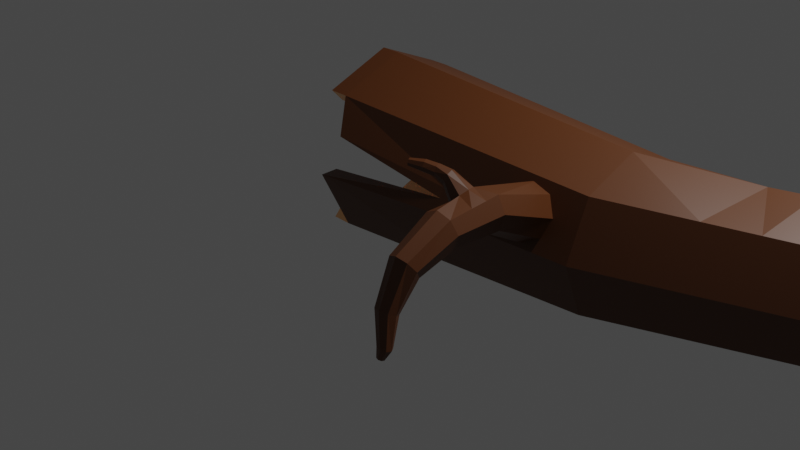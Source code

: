 # Source: wood_log1.blend  (saved by Blender 3.6.13; exported with 4.5.12 LTS)
import bpy
from mathutils import Matrix  # noqa: F401  (used for matrix-valued properties, if any)

bpy.ops.wm.read_factory_settings(use_empty=True)
scene = bpy.context.scene
scene.name = 'Scene'

# ---- collections
col_collection = bpy.data.collections.new('Collection'); scene.collection.children.link(col_collection)

# ---- materials (node trees are filled in below, after node groups)
mat_light_wood_001 = bpy.data.materials.new('light wood.001')
mat_light_wood_001.use_transparent_shadow = False
mat_material_002 = bpy.data.materials.new('Material.002')
mat_material_002.use_transparent_shadow = False

# ---- material node trees
mat_light_wood_001.use_nodes = True; mat_light_wood_001.node_tree.nodes.clear()
_N = mat_light_wood_001.node_tree.nodes; _L = mat_light_wood_001.node_tree.links
n0 = _N.new('ShaderNodeBsdfPrincipled'); n0.name = 'Principled BSDF'; n0.location = (10, 300)
n0.distribution = 'GGX'
n0.subsurface_method = 'RANDOM_WALK_SKIN'
n0.inputs[0].default_value = (1.0, 0.5819, 0.2697, 1.0)
n0.inputs[3].default_value = 1.45
n0.inputs[27].default_value = (0.0, 0.0, 0.0, 1.0)
n0.inputs[28].default_value = 1.0
n1 = _N.new('ShaderNodeOutputMaterial'); n1.name = 'Material Output'; n1.location = (300, 300)
_L.new(n0.outputs[0], n1.inputs[0])
n1.is_active_output = True
mat_material_002.use_nodes = True; mat_material_002.node_tree.nodes.clear()
_N = mat_material_002.node_tree.nodes; _L = mat_material_002.node_tree.links
n0 = _N.new('ShaderNodeBsdfPrincipled'); n0.name = 'Principled BSDF'; n0.location = (10, 300)
n0.distribution = 'GGX'
n0.subsurface_method = 'RANDOM_WALK_SKIN'
n0.inputs[0].default_value = (0.08399, 0.02301, 0.00256, 1.0)
n0.inputs[3].default_value = 1.45
n0.inputs[27].default_value = (0.0, 0.0, 0.0, 1.0)
n0.inputs[28].default_value = 1.0
n1 = _N.new('ShaderNodeOutputMaterial'); n1.name = 'Material Output'; n1.location = (300, 300)
_L.new(n0.outputs[0], n1.inputs[0])
n1.is_active_output = True

# ---- world
world_world = bpy.data.worlds.new('World'); scene.world = world_world
world_world.use_nodes = True; world_world.node_tree.nodes.clear()
_N = world_world.node_tree.nodes; _L = world_world.node_tree.links
n0 = _N.new('ShaderNodeOutputWorld'); n0.name = 'World Output'; n0.location = (300, 300)
n1 = _N.new('ShaderNodeBackground'); n1.name = 'Background'; n1.location = (10, 300)
n1.inputs[0].default_value = (0.05088, 0.05088, 0.05088, 1.0)
_L.new(n1.outputs[0], n0.inputs[0])
n0.is_active_output = True
world_world.color = (0.05088, 0.05088, 0.05088)
world_world.use_sun_shadow = False
world_world.sun_shadow_jitter_overblur = 0.0

# ---- cameras
cam_camera = bpy.data.cameras.new('Camera')
cam_camera.clip_end = 100.0
cam_camera.ortho_scale = 7.314

# ---- lights
light_light = bpy.data.lights.new('Light', 'POINT')
light_light.transmission_factor = 0.0
light_light.energy = 1000.0
light_light.shadow_soft_size = 0.1
light_light.shadow_maximum_resolution = 0.006
light_light.use_absolute_resolution = True

# ---- meshes
me_circle = bpy.data.meshes.new('Circle')
me_circle.from_pydata([(-4.055e-09, 1.067, 4.715e-10), (-0.7545, 0.7545, 4.066e-10), (-1.067, 8.498e-12, 2.498e-10), (-0.7545, -0.7545, 9.307e-11), (-0.07392, -1.077, 0.04023), (0.7545, -0.7545, 9.307e-11), (1.067, 2.413e-10, 2.498e-10), (0.7545, 0.7545, 4.066e-10), (0.01023, 0.843, -3.159), (-0.6023, 0.5893, -3.159), (-0.856, -0.02322, -3.159), (-0.6023, -0.6357, -3.159), (0.01023, -0.8894, -3.159), (0.6227, -0.6357, -3.159), (0.8764, -0.02322, -3.159), (0.6227, 0.5893, -3.159), (0.128, 1.483, -6.168), (-0.4001, 1.264, -6.168), (-0.6188, 0.736, -6.168), (-0.4001, 0.2079, -6.168), (0.128, -0.01081, -6.168), (0.656, 0.2079, -6.168), (0.8747, 0.736, -6.168), (0.656, 1.264, -6.168), (0.008592, 0.8889, -8.66), (-0.4425, 0.7021, -8.66), (-0.6294, 0.2509, -8.66), (-0.4425, -0.2002, -8.66), (0.008592, -0.387, -8.66), (0.4597, -0.2002, -8.66), (0.6466, 0.2509, -8.66), (0.4597, 0.7021, -8.66), (0.0001171, 0.8537, 0.01118), (-0.6038, 0.6036, 0.0112), (-0.8537, -0.0002664, 0.01057), (-0.6034, -0.6038, 0.00966), (-0.0738, -0.8633, 0.04923), (0.6035, -0.6037, 0.008978), (0.8536, -0.0002671, 0.009611), (0.6038, 0.6035, 0.01052), (0.01027, 0.6849, -3.176), (-0.4867, 0.4804, -3.167), (-0.6975, -0.01727, -3.148), (-0.494, -0.5222, -3.133), (0.01024, -0.7334, -3.128), (0.5143, -0.5221, -3.134), (0.7178, -0.01723, -3.149), (0.5072, 0.4804, -3.168), (0.1277, 1.324, -6.165), (-0.2932, 1.146, -6.165), (-0.4604, 0.7246, -6.162), (-0.282, 0.3141, -6.16), (0.1277, 0.1479, -6.159), (0.5377, 0.3138, -6.16), (0.7163, 0.7246, -6.162), (0.5489, 1.147, -6.164), (0.00888, 0.7379, -8.611), (-0.3273, 0.5984, -8.625), (-0.4708, 0.2618, -8.658), (-0.3367, -0.08456, -8.687), (0.008839, -0.2325, -8.698), (0.354, -0.08412, -8.686), (0.488, 0.2619, -8.655), (0.345, 0.5984, -8.623), (0.6444, -0.08674, -5.117), (-0.4707, -0.08674, -5.117), (0.08683, -0.3177, -5.117), (-0.4707, 1.028, -5.117), (-0.7017, 0.4708, -5.117), (0.04811, -0.6067, -4.127), (-0.7797, 0.2211, -4.127), (0.6334, -0.3642, -4.127), (-0.5372, -0.3642, -4.127), (-0.5372, 0.8064, -4.127), (0.639, -0.2238, -4.628), (-0.5036, -0.2238, -4.628), (-0.5036, 0.9188, -4.628), (0.06771, -0.4604, -4.628), (-0.7402, 0.3475, -4.628), (0.1296, 1.003, -4.651), (0.5259, -0.1123, -4.618), (0.7131, 0.4247, -4.663), (-0.3881, -0.1123, -4.618), (0.06883, -0.301, -4.615), (-0.3901, 0.8052, -4.637), (-0.5791, 0.3455, -4.627), (0.1553, 0.9104, -4.303), (0.6289, 0.4399, -4.309), (0.02898, -0.447, -4.118), (-0.6482, 0.2335, -4.134), (0.3753, 0.6566, -4.17), (0.5091, -0.2473, -4.123), (-0.4511, -0.2473, -4.122), (-0.4486, 0.7118, -4.149), (0.49, 0.7834, -5.099), (0.5304, 0.03209, -5.113), (-0.3438, 0.03224, -5.113), (-0.3497, 0.9137, -5.126), (0.2365, 1.0, -4.96), (0.71, 0.5296, -4.965), (0.09316, -0.1469, -5.11), (-0.5294, 0.47, -5.119), (0.5204, 0.9304, -5.187), (0.5043, 0.8617, -5.123), (0.2189, 1.136, -4.974), (0.2393, 1.066, -4.945), (0.758, 0.592, -5.021), (0.7792, 0.6145, -5.1), (0.2073, 0.9385, -4.159), (0.2126, 0.9307, -4.221), (0.7374, 0.4423, -4.317), (0.7675, 0.4076, -4.285), (0.5073, 0.656, -4.06), (0.4741, 0.659, -4.123), (0.144, 1.051, -4.605), (0.1126, 1.085, -4.566), (0.8213, 0.4176, -4.726), (0.8013, 0.4541, -4.714), (-0.6294, 0.2509, -8.66), (-0.4425, 0.7021, -8.66), (-0.4425, -0.2002, -8.66), (0.4597, -0.2002, -8.66), (0.008592, -0.387, -8.66), (0.4597, 0.7021, -8.66), (0.6466, 0.2509, -8.66), (0.008592, 0.8889, -8.66), (-0.4708, 0.2618, -8.658), (-0.3273, 0.5984, -8.625), (-0.3367, -0.08456, -8.687), (0.354, -0.08412, -8.686), (0.008839, -0.2325, -8.698), (0.345, 0.5984, -8.623), (0.488, 0.2619, -8.655), (0.00888, 0.7379, -8.611), (0.638, 0.234, -8.94), (0.4511, -0.2171, -8.94), (0.4795, 0.2449, -8.935), (0.3455, -0.1011, -8.966), (-0.6379, 0.234, -8.94), (-0.4511, 0.6851, -8.94), (-0.4511, -0.2171, -8.94), (0.4511, 0.6851, -8.94), (0.638, 0.234, -8.94), (4.292e-05, 0.8719, -8.94), (-0.4793, 0.2449, -8.937), (-0.3359, 0.5815, -8.905), (-0.3453, -0.1015, -8.967), (0.3365, 0.5814, -8.903), (0.4795, 0.2449, -8.935), (0.0003307, 0.721, -8.89), (-1.066, 0.002348, 0.2271), (-0.7539, 0.7569, 0.2271), (-0.7539, -0.7522, 0.2271), (1.068, 0.002348, 0.2271), (0.7552, -0.7522, 0.2271), (0.7552, 0.7569, 0.2271), (0.0006337, 1.069, 0.2271), (-0.8531, 0.002082, 0.2377), (-0.6031, 0.606, 0.2383), (-0.6028, -0.6015, 0.2367), (0.8543, 0.002081, 0.2367), (0.6041, -0.6013, 0.2361), (0.6045, 0.6058, 0.2376), (0.0007508, 0.8561, 0.2383), (0.5206, -0.6653, -2.77), (0.1444, -0.8339, -3.159), (0.2436, 0.0371, -6.168), (0.1074, -0.3461, -8.66), (0.5745, -0.6291, -2.552), (0.1207, -0.6871, -3.129), (0.2175, 0.1842, -6.159), (0.08444, -0.2, -8.695), (0.209, -0.2671, -5.117), (0.1763, -0.5536, -4.127), (0.1928, -0.4086, -4.628), (0.1689, -0.2596, -4.616), (0.1341, -0.4033, -4.119), (0.1889, -0.1077, -5.111), (0.1074, -0.3461, -8.66), (0.08444, -0.2, -8.695), (0.2946, -0.2316, -5.117), (0.2662, -0.5163, -4.127), (0.2806, -0.3722, -4.628), (0.3806, -0.949, -0.1305), (0.2385, -0.7949, -3.159), (0.3247, 0.0707, -6.168), (0.1767, -0.3174, -8.66), (0.3244, -0.7589, -0.1215), (0.1981, -0.6547, -3.13), (0.2805, 0.2097, -6.159), (0.1375, -0.1772, -8.693), (0.2392, -0.2307, -4.616), (0.2079, -0.3726, -4.12), (0.2561, -0.08021, -5.111), (0.1767, -0.3174, -8.66), (0.1375, -0.1772, -8.693), (0.9709, -0.01171, -1.593), (0.6881, 0.6712, -1.593), (0.005158, -0.9775, -1.593), (0.6881, -0.6946, -1.593), (-0.9606, -0.01171, -1.593), (-0.6777, -0.6946, -1.593), (0.005158, 0.9541, -1.593), (-0.6777, 0.6712, -1.593), (0.1547, -0.9155, -1.593), (0.2597, -0.8721, -1.593), (0.267, -0.7432, -2.289), (0.4695, -0.6614, -2.353), (0.03161, -0.8628, -2.616), (0.08559, -0.8266, -2.398), (0.3392, -0.7488, -2.879), (0.1367, -0.8305, -2.816), (0.3113, -0.7252, -2.303), (0.3424, -0.7127, -2.313), (0.764, -1.419, -2.785), (0.7853, -1.496, -2.562), (0.5622, -1.423, -2.382), (0.7311, -1.452, -2.495), (0.3365, -1.414, -2.642), (0.3953, -1.419, -2.465), (0.5971, -1.414, -2.868), (0.42, -1.412, -2.809), (0.601, -1.424, -2.395), (0.6664, -1.481, -2.428), (0.6982, -1.982, -2.762), (0.7453, -1.996, -2.618), (0.538, -1.952, -2.432), (0.6789, -1.983, -2.481), (0.358, -1.905, -2.644), (0.4051, -1.919, -2.499), (0.5653, -1.95, -2.83), (0.4244, -1.918, -2.781), (0.5688, -1.958, -2.443), (0.5905, -1.963, -2.45), (0.4559, -2.454, -2.74), (0.487, -2.479, -2.627), (0.3509, -2.385, -2.479), (0.4435, -2.45, -2.519), (0.2323, -2.297, -2.644), (0.2634, -2.322, -2.531), (0.3684, -2.39, -2.792), (0.2758, -2.325, -2.752), (0.3711, -2.399, -2.488), (0.3854, -2.409, -2.494), (0.03955, -2.651, -2.718), (0.05618, -2.685, -2.643), (0.01726, -2.592, -2.525), (0.04695, -2.661, -2.563), (-0.03213, -2.485, -2.626), (-0.0155, -2.519, -2.551), (0.006797, -2.578, -2.744), (-0.02289, -2.509, -2.706), (0.02376, -2.607, -2.533), (0.02832, -2.618, -2.539), (-0.2906, -2.701, -2.749), (-0.2767, -2.731, -2.704), (-0.2736, -2.673, -2.618), (-0.2697, -2.719, -2.649), (-0.3001, -2.589, -2.673), (-0.2862, -2.619, -2.628), (-0.3032, -2.647, -2.759), (-0.3071, -2.601, -2.727), (-0.2728, -2.683, -2.625), (-0.2722, -2.69, -2.63), (0.4212, -1.545, -2.802), (0.5888, -1.554, -2.858), (0.6292, -1.567, -2.402), (0.5926, -1.564, -2.407), (0.7972, -1.588, -2.591), (0.3979, -1.55, -2.474), (0.3421, -1.543, -2.643), (0.5559, -1.561, -2.395), (0.7468, -1.566, -2.779), (0.4225, -1.696, -2.793), (0.6411, -1.659, -2.431), (0.7599, -1.674, -2.565), (0.4008, -1.7, -2.484), (0.5486, -1.72, -2.41), (0.5793, -1.715, -2.847), (0.5829, -1.724, -2.422), (0.6953, -1.703, -2.499), (0.3486, -1.69, -2.643), (0.727, -1.735, -2.772), (0.8414, -1.52, -2.343), (0.896, -1.539, -2.368), (0.7871, -1.549, -2.328), (0.8868, -1.603, -2.114), (0.7649, -1.607, -2.334), (0.9188, -1.593, -2.39), (0.8423, -1.68, -2.381), (0.7878, -1.662, -2.356), (0.8966, -1.652, -2.395), (0.8758, -1.564, -2.23), (0.9233, -1.575, -2.24), (0.8324, -1.589, -2.231), (0.8187, -1.635, -2.243), (0.9472, -1.616, -2.256), (0.89, -1.688, -2.27), (0.8425, -1.676, -2.259), (0.9334, -1.663, -2.268), (0.9331, -1.612, -2.119), (0.8467, -1.627, -2.122), (0.8362, -1.671, -2.137), (0.9585, -1.65, -2.132), (0.908, -1.718, -2.155), (0.8616, -1.708, -2.151), (0.9481, -1.694, -2.148), (0.8952, -1.675, -1.969), (0.9246, -1.681, -1.971), (0.8696, -1.691, -1.973), (0.8942, -1.715, -1.971), (0.863, -1.719, -1.983), (0.9408, -1.705, -1.98), (0.9086, -1.749, -1.995), (0.8792, -1.743, -1.992), (0.9342, -1.733, -1.99), (0.5403, 0.9682, -7.425), (0.4176, 0.9345, -7.555), (0.1103, 1.043, -7.47), (0.2395, 0.9656, -7.574), (0.2284, 1.156, -7.175), (0.1057, 1.122, -7.305), (0.5357, 1.047, -7.26), (0.4065, 1.125, -7.156), (0.1386, 1.026, -7.493), (0.1585, 1.014, -7.509), (0.6745, 1.582, -7.612), (0.5372, 1.643, -7.727), (0.3176, 1.593, -7.655), (0.4675, 1.609, -7.719), (0.3924, 1.598, -7.39), (0.3002, 1.598, -7.507), (0.6571, 1.587, -7.464), (0.5402, 1.594, -7.372), (0.3432, 1.592, -7.675), (0.3956, 1.637, -7.706), (0.6441, 2.052, -7.602), (0.5687, 2.061, -7.697), (0.353, 2.034, -7.639), (0.4481, 2.053, -7.713), (0.4145, 2.005, -7.424), (0.3391, 2.014, -7.52), (0.6302, 2.032, -7.483), (0.5351, 2.013, -7.409), (0.3738, 2.038, -7.655), (0.3885, 2.041, -7.666), (0.5347, 2.456, -7.471), (0.4734, 2.475, -7.542), (0.313, 2.403, -7.512), (0.3816, 2.453, -7.559), (0.3691, 2.336, -7.357), (0.3078, 2.355, -7.428), (0.5295, 2.408, -7.387), (0.461, 2.358, -7.34), (0.328, 2.414, -7.522), (0.3385, 2.422, -7.53), (0.3421, 2.64, -7.212), (0.3003, 2.668, -7.257), (0.2023, 2.592, -7.279), (0.2424, 2.648, -7.285), (0.2454, 2.506, -7.197), (0.2036, 2.533, -7.242), (0.3434, 2.582, -7.175), (0.3033, 2.526, -7.169), (0.2111, 2.604, -7.28), (0.2173, 2.613, -7.281), (0.2265, 2.701, -6.997), (0.1986, 2.719, -7.027), (0.1333, 2.669, -7.042), (0.16, 2.706, -7.046), (0.1621, 2.612, -6.987), (0.1342, 2.63, -7.017), (0.2274, 2.662, -6.973), (0.2007, 2.625, -6.969), (0.1392, 2.677, -7.042), (0.1433, 2.683, -7.043), (0.5389, 1.703, -7.382), (0.6501, 1.703, -7.469), (0.3638, 1.71, -7.697), (0.3512, 1.709, -7.67), (0.5641, 1.719, -7.726), (0.3104, 1.707, -7.51), (0.3982, 1.705, -7.399), (0.3269, 1.709, -7.651), (0.6666, 1.705, -7.61), (0.5373, 1.829, -7.393), (0.3906, 1.785, -7.696), (0.5323, 1.792, -7.717), (0.322, 1.832, -7.514), (0.3375, 1.841, -7.646), (0.642, 1.837, -7.475), (0.3604, 1.842, -7.664), (0.4604, 1.82, -7.704), (0.4048, 1.827, -7.409), (0.6574, 1.846, -7.607), (0.416, 1.66, -7.862), (0.4572, 1.673, -7.888), (0.3835, 1.686, -7.833), (0.2854, 1.725, -7.996), (0.3787, 1.736, -7.818), (0.483, 1.717, -7.896), (0.4458, 1.793, -7.852), (0.4045, 1.78, -7.827), (0.4783, 1.767, -7.881), (0.357, 1.694, -7.936), (0.385, 1.701, -7.964), (0.3394, 1.717, -7.908), (0.3426, 1.756, -7.895), (0.407, 1.734, -7.974), (0.3926, 1.796, -7.933), (0.3646, 1.789, -7.906), (0.4102, 1.773, -7.962), (0.3089, 1.731, -8.025), (0.2735, 1.747, -7.967), (0.2801, 1.784, -7.955), (0.3301, 1.761, -8.037), (0.3248, 1.82, -7.997), (0.3014, 1.814, -7.967), (0.3367, 1.798, -8.026), (0.1937, 1.784, -8.068), (0.2086, 1.788, -8.087), (0.1862, 1.798, -8.05), (0.1961, 1.817, -8.068), (0.1904, 1.822, -8.042), (0.2222, 1.807, -8.095), (0.2188, 1.845, -8.069), (0.2039, 1.841, -8.05), (0.2264, 1.83, -8.087), (-0.3999, -2.707, -2.697), (-0.3923, -2.724, -2.672), (-0.3906, -2.692, -2.625), (-0.3885, -2.717, -2.642), (-0.4052, -2.646, -2.655), (-0.3975, -2.662, -2.63), (-0.4068, -2.678, -2.702), (-0.409, -2.653, -2.685), (-0.3902, -2.698, -2.629), (-0.3898, -2.701, -2.631)], [], [(197, 196, 14, 15), (204, 198, 12, 165), (201, 200, 10, 11), (203, 202, 8, 9), (202, 197, 15, 8), (196, 199, 13, 14), (198, 201, 11, 12), (200, 203, 9, 10), (94, 99, 106, 103), (116, 74, 64, 107), (66, 65, 19, 20), (68, 67, 17, 18), (98, 94, 103, 105), (172, 66, 20, 166), (65, 68, 18, 19), (76, 115, 104, 67), (166, 20, 28, 167), (19, 18, 26, 27), (17, 16, 24, 25), (16, 23, 31, 24), (22, 21, 29, 30), (20, 19, 27, 28), (18, 17, 25, 26), (23, 22, 30, 31), (39, 47, 46, 38), (204, 169, 44, 36), (35, 43, 42, 34), (33, 41, 40, 32), (32, 40, 47, 39), (38, 46, 45, 37), (36, 44, 43, 35), (34, 42, 41, 33), (98, 48, 55, 94), (99, 54, 53, 95), (100, 52, 51, 96), (101, 50, 49, 97), (94, 55, 54, 99), (177, 170, 52, 100), (96, 51, 50, 101), (97, 49, 48, 98), (170, 171, 60, 52), (51, 59, 58, 50), (49, 57, 56, 48), (48, 56, 63, 55), (54, 62, 61, 53), (52, 60, 59, 51), (50, 58, 57, 49), (55, 63, 62, 54), (0, 1, 33, 32), (34, 33, 158, 157), (2, 3, 152, 150), (3, 4, 36, 35), (183, 5, 37, 187), (3, 35, 159, 152), (1, 2, 150, 151), (32, 39, 162, 163), (25, 24, 56, 57), (28, 60, 130, 122), (27, 26, 118, 120), (28, 27, 59, 60), (59, 27, 120, 128), (118, 119, 139, 138), (26, 25, 119, 118), (190, 61, 129, 195), (79, 98, 105, 114), (75, 78, 68, 65), (174, 77, 66, 172), (67, 104, 16, 17), (78, 76, 67, 68), (77, 75, 65, 66), (99, 81, 117, 106), (104, 102, 23, 16), (73, 108, 115, 76), (81, 87, 110, 117), (12, 11, 72, 69), (10, 9, 73, 70), (87, 90, 113, 110), (165, 12, 69, 173), (11, 10, 70, 72), (86, 79, 114, 109), (107, 64, 21, 22), (69, 72, 75, 77), (70, 73, 76, 78), (8, 15, 112, 108), (173, 69, 77, 174), (72, 70, 78, 75), (90, 86, 109, 113), (93, 84, 79, 86), (92, 82, 85, 89), (176, 175, 83, 88), (15, 14, 111, 112), (89, 85, 84, 93), (88, 83, 82, 92), (87, 81, 80, 91), (14, 13, 71, 111), (40, 86, 90, 47), (46, 87, 91, 45), (44, 88, 92, 43), (42, 89, 93, 41), (47, 90, 87, 46), (169, 176, 88, 44), (43, 92, 89, 42), (41, 93, 86, 40), (84, 97, 98, 79), (82, 96, 101, 85), (175, 177, 100, 83), (111, 71, 74, 116), (85, 101, 97, 84), (83, 100, 96, 82), (81, 99, 95, 80), (9, 8, 108, 73), (107, 102, 103, 106), (102, 104, 105, 103), (115, 108, 109, 114), (117, 110, 111, 116), (113, 109, 108, 112), (110, 113, 112, 111), (104, 115, 114, 105), (106, 117, 116, 107), (102, 107, 22, 23), (61, 62, 136, 137), (126, 128, 146, 144), (178, 122, 130, 179), (128, 120, 140, 146), (127, 126, 144, 145), (62, 63, 131, 132), (61, 29, 121, 129), (63, 56, 133, 131), (167, 28, 122, 178), (30, 62, 132, 124), (57, 58, 126, 127), (31, 30, 124, 123), (56, 24, 125, 133), (58, 59, 128, 126), (25, 57, 127, 119), (24, 31, 123, 125), (134, 135, 137, 136), (138, 139, 145, 144), (140, 138, 144, 146), (141, 142, 148, 147), (143, 141, 147, 149), (29, 61, 137, 135), (132, 131, 147, 148), (120, 118, 138, 140), (124, 132, 148, 142), (62, 30, 134, 136), (131, 133, 149, 147), (30, 29, 135, 134), (133, 125, 143, 149), (123, 124, 142, 141), (119, 127, 145, 139), (125, 123, 141, 143), (151, 150, 157, 158), (150, 152, 159, 157), (154, 153, 160, 161), (153, 155, 162, 160), (155, 156, 163, 162), (37, 5, 154, 161), (35, 34, 157, 159), (5, 6, 153, 154), (0, 32, 163, 156), (6, 7, 155, 153), (38, 37, 161, 160), (33, 1, 151, 158), (7, 0, 156, 155), (39, 38, 160, 162), (186, 167, 178, 194), (194, 178, 179, 195), (191, 193, 177, 175), (188, 192, 176, 169), (192, 191, 175, 176), (181, 173, 174, 182), (184, 165, 173, 181), (182, 174, 172, 180), (60, 171, 179, 130), (4, 204, 36), (189, 190, 171, 170), (193, 189, 170, 177), (187, 188, 169, 204), (185, 166, 167, 186), (180, 172, 166, 185), (205, 204, 165, 184), (199, 205, 184, 13), (64, 180, 185, 21), (21, 185, 186, 29), (37, 45, 188, 187), (95, 53, 189, 193), (53, 61, 190, 189), (74, 182, 180, 64), (13, 184, 181, 71), (71, 181, 182, 74), (91, 80, 191, 192), (45, 91, 192, 188), (80, 95, 193, 191), (121, 194, 195, 129), (29, 186, 194, 121), (171, 190, 195, 179), (204, 183, 187), (5, 183, 205, 199), (183, 204, 205), (2, 1, 203, 200), (4, 3, 201, 198), (6, 5, 199, 196), (0, 7, 197, 202), (1, 0, 202, 203), (3, 2, 200, 201), (204, 4, 198), (7, 6, 196, 197), (164, 210, 220, 214), (168, 164, 214, 215), (210, 211, 221, 220), (209, 206, 216, 219), (211, 208, 218, 221), (208, 209, 219, 218), (212, 213, 223, 222), (213, 207, 217, 223), (206, 212, 222, 216), (207, 168, 215, 217), (278, 273, 231, 230), (279, 274, 233, 232), (280, 275, 225, 227), (281, 276, 229, 228), (274, 280, 227, 233), (276, 277, 226, 229), (277, 279, 232, 226), (282, 278, 230, 224), (273, 281, 228, 231), (275, 282, 224, 225), (232, 233, 243, 242), (227, 225, 235, 237), (228, 229, 239, 238), (233, 227, 237, 243), (229, 226, 236, 239), (226, 232, 242, 236), (224, 230, 240, 234), (231, 228, 238, 241), (225, 224, 234, 235), (230, 231, 241, 240), (237, 235, 245, 247), (238, 239, 249, 248), (243, 237, 247, 253), (239, 236, 246, 249), (236, 242, 252, 246), (234, 240, 250, 244), (241, 238, 248, 251), (235, 234, 244, 245), (240, 241, 251, 250), (242, 243, 253, 252), (248, 249, 259, 258), (253, 247, 257, 263), (249, 246, 256, 259), (246, 252, 262, 256), (244, 250, 260, 254), (251, 248, 258, 261), (245, 244, 254, 255), (250, 251, 261, 260), (252, 253, 263, 262), (247, 245, 255, 257), (254, 260, 434, 428), (215, 214, 272, 268), (221, 218, 270, 264), (214, 220, 265, 272), (216, 222, 267, 271), (219, 216, 271, 269), (275, 280, 289, 291), (218, 219, 269, 270), (217, 215, 284, 283), (222, 223, 266, 267), (220, 221, 264, 265), (268, 272, 282, 275), (264, 270, 281, 273), (272, 265, 278, 282), (271, 267, 279, 277), (269, 271, 277, 276), (274, 266, 287, 290), (270, 269, 276, 281), (223, 217, 283, 285), (267, 266, 274, 279), (265, 264, 273, 278), (291, 289, 297, 299), (284, 288, 296, 293), (290, 287, 295, 298), (289, 290, 298, 297), (215, 268, 288, 284), (280, 274, 290, 289), (266, 223, 285, 287), (268, 275, 291, 288), (298, 295, 302, 305), (297, 298, 305, 304), (294, 292, 286, 301), (295, 294, 301, 302), (283, 284, 293, 292), (288, 291, 299, 296), (287, 285, 294, 295), (285, 283, 292, 294), (305, 302, 311, 314), (304, 305, 314, 313), (301, 286, 307, 309), (302, 301, 309, 311), (293, 296, 303, 300), (299, 297, 304, 306), (292, 293, 300, 286), (296, 299, 306, 303), (309, 307, 310, 311), (307, 308, 312, 310), (311, 310, 313, 314), (310, 312, 315, 313), (300, 303, 312, 308), (306, 304, 313, 315), (286, 300, 308, 307), (303, 306, 315, 312), (316, 322, 332, 326), (317, 316, 326, 327), (322, 323, 333, 332), (321, 318, 328, 331), (323, 320, 330, 333), (320, 321, 331, 330), (324, 325, 335, 334), (325, 319, 329, 335), (318, 324, 334, 328), (319, 317, 327, 329), (390, 385, 343, 342), (391, 386, 345, 344), (392, 387, 337, 339), (393, 388, 341, 340), (386, 392, 339, 345), (388, 389, 338, 341), (389, 391, 344, 338), (394, 390, 342, 336), (385, 393, 340, 343), (387, 394, 336, 337), (344, 345, 355, 354), (339, 337, 347, 349), (340, 341, 351, 350), (345, 339, 349, 355), (341, 338, 348, 351), (338, 344, 354, 348), (336, 342, 352, 346), (343, 340, 350, 353), (337, 336, 346, 347), (342, 343, 353, 352), (349, 347, 357, 359), (350, 351, 361, 360), (355, 349, 359, 365), (351, 348, 358, 361), (348, 354, 364, 358), (346, 352, 362, 356), (353, 350, 360, 363), (347, 346, 356, 357), (352, 353, 363, 362), (354, 355, 365, 364), (360, 361, 371, 370), (365, 359, 369, 375), (361, 358, 368, 371), (358, 364, 374, 368), (356, 362, 372, 366), (363, 360, 370, 373), (357, 356, 366, 367), (362, 363, 373, 372), (364, 365, 375, 374), (359, 357, 367, 369), (369, 367, 366, 372, 373, 370, 371, 368, 374, 375), (327, 326, 384, 380), (333, 330, 382, 376), (326, 332, 377, 384), (328, 334, 379, 383), (331, 328, 383, 381), (387, 392, 401, 403), (330, 331, 381, 382), (329, 327, 396, 395), (334, 335, 378, 379), (332, 333, 376, 377), (380, 384, 394, 387), (376, 382, 393, 385), (384, 377, 390, 394), (383, 379, 391, 389), (381, 383, 389, 388), (386, 378, 399, 402), (382, 381, 388, 393), (335, 329, 395, 397), (379, 378, 386, 391), (377, 376, 385, 390), (403, 401, 409, 411), (396, 400, 408, 405), (402, 399, 407, 410), (401, 402, 410, 409), (327, 380, 400, 396), (392, 386, 402, 401), (378, 335, 397, 399), (380, 387, 403, 400), (410, 407, 414, 417), (409, 410, 417, 416), (406, 404, 398, 413), (407, 406, 413, 414), (395, 396, 405, 404), (400, 403, 411, 408), (399, 397, 406, 407), (397, 395, 404, 406), (417, 414, 423, 426), (416, 417, 426, 425), (413, 398, 419, 421), (414, 413, 421, 423), (405, 408, 415, 412), (411, 409, 416, 418), (404, 405, 412, 398), (408, 411, 418, 415), (421, 419, 422, 423), (419, 420, 424, 422), (423, 422, 425, 426), (422, 424, 427, 425), (412, 415, 424, 420), (418, 416, 425, 427), (398, 412, 420, 419), (415, 418, 427, 424), (431, 429, 428, 434, 435, 432, 433, 430, 436, 437), (261, 258, 432, 435), (255, 254, 428, 429), (260, 261, 435, 434), (262, 263, 437, 436), (257, 255, 429, 431), (258, 259, 433, 432), (263, 257, 431, 437), (259, 256, 430, 433), (256, 262, 436, 430)])
me_circle.polygons.foreach_set('material_index', [1, 1, 1, 1, 1, 1, 1, 1, 0, 1, 1, 1, 0, 1, 1, 1, 1, 1, 1, 1, 1, 1, 1, 1, 0, 0, 0, 0, 0, 0, 0, 0, 0, 0, 0, 0, 0, 0, 0, 0, 0, 0, 0, 0, 0, 0, 0, 0, 0, 0, 1, 0, 0, 0, 1, 0, 0, 0, 0, 0, 0, 1, 0, 0, 0, 1, 1, 1, 1, 1, 0, 1, 1, 0, 1, 1, 0, 1, 1, 0, 1, 1, 1, 1, 1, 1, 0, 0, 0, 0, 1, 0, 0, 0, 1, 0, 0, 0, 0, 0, 0, 0, 0, 0, 0, 0, 1, 0, 0, 0, 1, 1, 1, 1, 1, 1, 1, 1, 1, 1, 0, 0, 0, 0, 0, 0, 0, 0, 0, 0, 0, 0, 0, 0, 0, 0, 0, 0, 0, 0, 0, 0, 0, 1, 0, 0, 0, 1, 0, 1, 0, 1, 0, 0, 0, 0, 0, 0, 0, 1, 0, 1, 0, 0, 1, 0, 0, 0, 0, 0, 0, 1, 1, 1, 0, 1, 0, 0, 0, 1, 1, 1, 1, 1, 1, 0, 0, 0, 1, 1, 1, 0, 0, 0, 0, 0, 0, 0, 1, 1, 1, 1, 1, 1, 1, 1, 1, 1, 1, 1, 1, 1, 1, 1, 1, 1, 1, 1, 1, 1, 1, 1, 1, 1, 1, 1, 1, 1, 1, 1, 1, 1, 1, 1, 1, 1, 1, 1, 1, 1, 1, 1, 1, 1, 1, 1, 1, 1, 1, 1, 1, 1, 1, 1, 1, 1, 1, 1, 1, 1, 1, 1, 1, 1, 1, 1, 1, 1, 1, 1, 1, 1, 1, 1, 1, 1, 1, 1, 1, 1, 1, 1, 1, 1, 1, 1, 1, 1, 1, 1, 1, 1, 1, 1, 1, 1, 1, 1, 1, 1, 1, 1, 1, 0, 0, 0, 0, 1, 1, 1, 1, 1, 1, 1, 1, 1, 1, 1, 1, 1, 1, 1, 1, 1, 1, 1, 1, 1, 1, 1, 1, 1, 1, 1, 1, 1, 1, 1, 1, 1, 1, 1, 1, 1, 1, 1, 1, 1, 1, 1, 1, 1, 1, 1, 1, 1, 1, 1, 1, 1, 1, 0, 1, 1, 1, 1, 1, 1, 1, 1, 1, 1, 1, 1, 1, 1, 1, 1, 1, 1, 1, 1, 1, 1, 1, 1, 1, 1, 1, 1, 1, 1, 1, 1, 1, 1, 1, 1, 1, 1, 1, 1, 1, 1, 1, 1, 0, 0, 0, 0, 1, 1, 1, 1, 0, 1, 1, 1, 1, 1, 1, 1, 1, 1])
_uv = me_circle.uv_layers.new(name='UVMap')
_uv.uv.foreach_set('vector', [0.0, 0.0, 0.0, 0.0, 0.0, 0.0, 0.0, 0.0, 0.0, 0.0, 0.0, 0.0, 0.0, 0.0, 0.0, 0.0, 0.0, 0.0, 0.0, 0.0, 0.0, 0.0, 0.0, 0.0, 0.0, 0.0, 0.0, 0.0, 0.0, 0.0, 0.0, 0.0, 0.0, 0.0, 0.0, 0.0, 0.0, 0.0, 0.0, 0.0, 0.0, 0.0, 0.0, 0.0, 0.0, 0.0, 0.0, 0.0, 0.0, 0.0, 0.0, 0.0, 0.0, 0.0, 0.0, 0.0, 0.0, 0.0, 0.0, 0.0, 0.0, 0.0, 0.0, 0.0, 0.0, 0.0, 0.0, 0.0, 0.0, 0.0, 0.0, 0.0, 0.0, 0.0, 0.0, 0.0, 0.0, 0.0, 0.0, 0.0, 0.0, 0.0, 0.0, 0.0, 0.0, 0.0, 0.0, 0.0, 0.0, 0.0, 0.0, 0.0, 0.0, 0.0, 0.0, 0.0, 0.0, 0.0, 0.0, 0.0, 0.0, 0.0, 0.0, 0.0, 0.0, 0.0, 0.0, 0.0, 0.0, 0.0, 0.0, 0.0, 0.0, 0.0, 0.0, 0.0, 0.0, 0.0, 0.0, 0.0, 0.0, 0.0, 0.0, 0.0, 0.0, 0.0, 0.0, 0.0, 0.0, 0.0, 0.0, 0.0, 0.0, 0.0, 0.0, 0.0, 0.0, 0.0, 0.0, 0.0, 0.0, 0.0, 0.0, 0.0, 0.0, 0.0, 0.0, 0.0, 0.0, 0.0, 0.0, 0.0, 0.0, 0.0, 0.0, 0.0, 0.0, 0.0, 0.0, 0.0, 0.0, 0.0, 0.0, 0.0, 0.0, 0.0, 0.0, 0.0, 0.0, 0.0, 0.0, 0.0, 0.0, 0.0, 0.0, 0.0, 0.0, 0.0, 0.0, 0.0, 0.0, 0.0, 0.0, 0.0, 0.0, 0.0, 0.0, 0.0, 0.0, 0.0, 0.0, 0.0, 0.0, 0.0, 0.0, 0.0, 0.0, 0.0, 0.0, 0.0, 0.0, 0.0, 0.0, 0.0, 0.0, 0.0, 0.0, 0.0, 0.0, 0.0, 0.0, 0.0, 0.0, 0.0, 0.0, 0.0, 0.0, 0.0, 0.0, 0.0, 0.0, 0.0, 0.0, 0.0, 0.0, 0.0, 0.0, 0.0, 0.0, 0.0, 0.0, 0.0, 0.0, 0.0, 0.0, 0.0, 0.0, 0.0, 0.0, 0.0, 0.0, 0.0, 0.0, 0.0, 0.0, 0.0, 0.0, 0.0, 0.0, 0.0, 0.0, 0.0, 0.0, 0.0, 0.0, 0.0, 0.0, 0.0, 0.0, 0.0, 0.0, 0.0, 0.0, 0.0, 0.0, 0.0, 0.0, 0.0, 0.0, 0.0, 0.0, 0.0, 0.0, 0.0, 0.0, 0.0, 0.0, 0.0, 0.0, 0.0, 0.0, 0.0, 0.0, 0.0, 0.0, 0.0, 0.0, 0.0, 0.0, 0.0, 0.0, 0.0, 0.0, 0.0, 0.0, 0.0, 0.0, 0.0, 0.0, 0.0, 0.0, 0.0, 0.0, 0.0, 0.0, 0.0, 0.0, 0.0, 0.0, 0.0, 0.0, 0.0, 0.0, 0.0, 0.0, 0.0, 0.0, 0.0, 0.0, 0.0, 0.0, 0.0, 0.0, 0.0, 0.0, 0.0, 0.0, 0.0, 0.0, 0.0, 0.0, 0.0, 0.0, 0.0, 0.0, 0.0, 0.0, 0.0, 0.0, 0.0, 0.0, 0.0, 0.0, 0.0, 0.0, 0.0, 0.0, 0.0, 0.0, 0.0, 0.0, 0.0, 0.0, 0.0, 0.0, 0.0, 0.0, 0.0, 0.0, 0.0, 0.0, 0.0, 0.0, 0.0, 0.0, 0.0, 0.0, 0.0, 0.0, 0.0, 0.0, 0.0, 0.0, 0.0, 0.0, 0.0, 0.0, 0.0, 0.0, 0.0, 0.0, 0.0, 0.0, 0.0, 0.0, 0.0, 0.0, 0.0, 0.0, 0.0, 0.0, 0.0, 0.0, 0.0, 0.0, 0.0, 0.0, 0.0, 0.0, 0.0, 0.0, 0.0, 0.0, 0.0, 0.0, 0.0, 0.0, 0.0, 0.0, 0.0, 0.0, 0.0, 0.0, 0.0, 0.0, 0.0, 0.0, 0.0, 0.0, 0.0, 0.0, 0.0, 0.0, 0.0, 0.0, 0.0, 0.0, 0.0, 0.0, 0.0, 0.0, 0.0, 0.0, 0.0, 0.0, 0.0, 0.0, 0.0, 0.0, 0.0, 0.0, 0.0, 0.0, 0.0, 0.0, 0.0, 0.0, 0.0, 0.0, 0.0, 0.0, 0.0, 0.0, 0.0, 0.0, 0.0, 0.0, 0.0, 0.0, 0.0, 0.0, 0.0, 0.0, 0.0, 0.0, 0.0, 0.0, 0.0, 0.0, 0.0, 0.0, 0.0, 0.0, 0.0, 0.0, 0.0, 0.0, 0.0, 0.0, 0.0, 0.0, 0.0, 0.0, 0.0, 0.0, 0.0, 0.0, 0.0, 0.0, 0.0, 0.0, 0.0, 0.0, 0.0, 0.0, 0.0, 0.0, 0.0, 0.0, 0.0, 0.0, 0.0, 0.0, 0.0, 0.0, 0.0, 0.0, 0.0, 0.0, 0.0, 0.0, 0.0, 0.0, 0.0, 0.0, 0.0, 0.0, 0.0, 0.0, 0.0, 0.0, 0.0, 0.0, 0.0, 0.0, 0.0, 0.0, 0.0, 0.0, 0.0, 0.0, 0.0, 0.0, 0.0, 0.0, 0.0, 0.0, 0.0, 0.0, 0.0, 0.0, 0.0, 0.0, 0.0, 0.0, 0.0, 0.0, 0.0, 0.0, 0.0, 0.0, 0.0, 0.0, 0.0, 0.0, 0.0, 0.0, 0.0, 0.0, 0.0, 0.0, 0.0, 0.0, 0.0, 0.0, 0.0, 0.0, 0.0, 0.0, 0.0, 0.0, 0.0, 0.0, 0.0, 0.0, 0.0, 0.0, 0.0, 0.0, 0.0, 0.0, 0.0, 0.0, 0.0, 0.0, 0.0, 0.0, 0.0, 0.0, 0.0, 0.0, 0.0, 0.0, 0.0, 0.0, 0.0, 0.0, 0.0, 0.0, 0.0, 0.0, 0.0, 0.0, 0.0, 0.0, 0.0, 0.0, 0.0, 0.0, 0.0, 0.0, 0.0, 0.0, 0.0, 0.0, 0.0, 0.0, 0.0, 0.0, 0.0, 0.0, 0.0, 0.0, 0.0, 0.0, 0.0, 0.0, 0.0, 0.0, 0.0, 0.0, 0.0, 0.0, 0.0, 0.0, 0.0, 0.0, 0.0, 0.0, 0.0, 0.0, 0.0, 0.0, 0.0, 0.0, 0.0, 0.0, 0.0, 0.0, 0.0, 0.0, 0.0, 0.0, 0.0, 0.0, 0.0, 0.0, 0.0, 0.0, 0.0, 0.0, 0.0, 0.0, 0.0, 0.0, 0.0, 0.0, 0.0, 0.0, 0.0, 0.0, 0.0, 0.0, 0.0, 0.0, 0.0, 0.0, 0.0, 0.0, 0.0, 0.0, 0.0, 0.0, 0.0, 0.0, 0.0, 0.0, 0.0, 0.0, 0.0, 0.0, 0.0, 0.0, 0.0, 0.0, 0.0, 0.0, 0.0, 0.0, 0.0, 0.0, 0.0, 0.0, 0.0, 0.0, 0.0, 0.0, 0.0, 0.0, 0.0, 0.0, 0.0, 0.0, 0.0, 0.0, 0.0, 0.0, 0.0, 0.0, 0.0, 0.0, 0.0, 0.0, 0.0, 0.0, 0.0, 0.0, 0.0, 0.0, 0.0, 0.0, 0.0, 0.0, 0.0, 0.0, 0.0, 0.0, 0.0, 0.0, 0.0, 0.0, 0.0, 0.0, 0.0, 0.0, 0.0, 0.0, 0.0, 0.0, 0.0, 0.0, 0.0, 0.0, 0.0, 0.0, 0.0, 0.0, 0.0, 0.0, 0.0, 0.0, 0.0, 0.0, 0.0, 0.0, 0.0, 0.0, 0.0, 0.0, 0.0, 0.0, 0.0, 0.0, 0.0, 0.0, 0.0, 0.0, 0.0, 0.0, 0.0, 0.0, 0.0, 0.0, 0.0, 0.0, 0.0, 0.0, 0.0, 0.0, 0.0, 0.0, 0.0, 0.0, 0.0, 0.0, 0.0, 0.0, 0.0, 0.0, 0.0, 0.0, 0.0, 0.0, 0.0, 0.0, 0.0, 0.0, 0.0, 0.0, 0.0, 0.0, 0.0, 0.0, 0.0, 0.0, 0.0, 0.0, 0.0, 0.0, 0.0, 0.0, 0.0, 0.0, 0.0, 0.0, 0.0, 0.0, 0.0, 0.0, 0.0, 0.0, 0.0, 0.0, 0.0, 0.0, 0.0, 0.0, 0.0, 0.0, 0.0, 0.0, 0.0, 0.0, 0.0, 0.0, 0.0, 0.0, 0.0, 0.0, 0.0, 0.0, 0.0, 0.0, 0.0, 0.0, 0.0, 0.0, 0.0, 0.0, 0.0, 0.0, 0.0, 0.0, 0.0, 0.0, 0.0, 0.0, 0.0, 0.0, 0.0, 0.0, 0.0, 0.0, 0.0, 0.0, 0.0, 0.0, 0.0, 0.0, 0.0, 0.0, 0.0, 0.0, 0.0, 0.0, 0.0, 0.0, 0.0, 0.0, 0.0, 0.0, 0.0, 0.0, 0.0, 0.0, 0.0, 0.0, 0.0, 0.0, 0.0, 0.0, 0.0, 0.0, 0.0, 0.0, 0.0, 0.0, 0.0, 0.0, 0.0, 0.0, 0.0, 0.0, 0.0, 0.0, 0.0, 0.0, 0.0, 0.0, 0.0, 0.0, 0.0, 0.0, 0.0, 0.0, 0.0, 0.0, 0.0, 0.0, 0.0, 0.0, 0.0, 0.0, 0.0, 0.0, 0.0, 0.0, 0.0, 0.0, 0.0, 0.0, 0.0, 0.0, 0.0, 0.0, 0.0, 0.0, 0.0, 0.0, 0.0, 0.0, 0.0, 0.0, 0.0, 0.0, 0.0, 0.0, 0.0, 0.0, 0.0, 0.0, 0.0, 0.0, 0.0, 0.0, 0.0, 0.0, 0.0, 0.0, 0.0, 0.0, 0.0, 0.0, 0.0, 0.0, 0.0, 0.0, 0.0, 0.0, 0.0, 0.0, 0.0, 0.0, 0.0, 0.0, 0.0, 0.0, 0.0, 0.0, 0.0, 0.0, 0.0, 0.0, 0.0, 0.0, 0.0, 0.0, 0.0, 0.0, 0.0, 0.0, 0.0, 0.0, 0.0, 0.0, 0.0, 0.0, 0.0, 0.0, 0.0, 0.0, 0.0, 0.0, 0.0, 0.0, 0.0, 0.0, 0.0, 0.0, 0.0, 0.0, 0.0, 0.0, 0.0, 0.0, 0.0, 0.0, 0.0, 0.0, 0.0, 0.0, 0.0, 0.0, 0.0, 0.0, 0.0, 0.0, 0.0, 0.0, 0.0, 0.0, 0.0, 0.0, 0.0, 0.0, 0.0, 0.0, 0.0, 0.0, 0.0, 0.0, 0.0, 0.0, 0.0, 0.0, 0.0, 0.0, 0.0, 0.0, 0.0, 0.0, 0.0, 0.0, 0.0, 0.0, 0.0, 0.0, 0.0, 0.0, 0.0, 0.0, 0.0, 0.0, 0.0, 0.0, 0.0, 0.0, 0.0, 0.0, 0.0, 0.0, 0.0, 0.0, 0.0, 0.0, 0.0, 0.0, 0.0, 0.0, 0.0, 0.0, 0.0, 0.0, 0.0, 0.0, 0.0, 0.0, 0.0, 0.0, 0.0, 0.0, 0.0, 0.0, 0.0, 0.0, 0.0, 0.0, 0.0, 0.0, 0.0, 0.0, 0.0, 0.0, 0.0, 0.0, 0.0, 0.0, 0.0, 0.0, 0.0, 0.0, 0.0, 0.0, 0.0, 0.0, 0.0, 0.0, 0.0, 0.0, 0.0, 0.0, 0.0, 0.0, 0.0, 0.0, 0.0, 0.0, 0.0, 0.0, 0.0, 0.0, 0.0, 0.0, 0.0, 0.0, 0.0, 0.0, 0.0, 0.0, 0.0, 0.0, 0.0, 0.0, 0.0, 0.0, 0.0, 0.0, 0.0, 0.0, 0.0, 0.0, 0.0, 0.0, 0.0, 0.0, 0.0, 0.0, 0.0, 0.0, 0.0, 0.0, 0.0, 0.0, 0.0, 0.0, 0.0, 0.0, 0.0, 0.0, 0.0, 0.0, 0.0, 0.0, 0.0, 0.0, 0.0, 0.0, 0.0, 0.0, 0.0, 0.0, 0.0, 0.0, 0.0, 0.0, 0.0, 0.0, 0.0, 0.0, 0.0, 0.0, 0.0, 0.0, 0.0, 0.0, 0.0, 0.0, 0.0, 0.0, 0.0, 0.0, 0.0, 0.0, 0.0, 0.0, 0.0, 0.0, 0.0, 0.0, 0.0, 0.0, 0.0, 0.0, 0.0, 0.0, 0.0, 0.0, 0.0, 0.0, 0.0, 0.0, 0.0, 0.0, 0.0, 0.0, 0.0, 0.0, 0.0, 0.0, 0.0, 0.0, 0.0, 0.0, 0.0, 0.0, 0.0, 0.0, 0.0, 0.0, 0.0, 0.0, 0.0, 0.0, 0.0, 0.0, 0.0, 0.0, 0.0, 0.0, 0.0, 0.0, 0.0, 0.0, 0.0, 0.0, 0.0, 0.0, 0.0, 0.0, 0.0, 0.0, 0.0, 0.0, 0.0, 0.0, 0.0, 0.0, 0.0, 0.0, 0.0, 0.0, 0.0, 0.0, 0.0, 0.0, 0.0, 0.0, 0.0, 0.0, 0.0, 0.0, 0.0, 0.0, 0.0, 0.0, 0.0, 0.0, 0.0, 0.0, 0.0, 0.0, 0.0, 0.0, 0.0, 0.0, 0.0, 0.0, 0.0, 0.0, 0.0, 0.0, 0.0, 0.0, 0.0, 0.0, 0.0, 0.0, 0.0, 0.0, 0.0, 0.0, 0.0, 0.0, 0.0, 0.0, 0.0, 0.0, 0.0, 0.0, 0.0, 0.0, 0.0, 0.0, 0.0, 0.0, 0.0, 0.0, 0.0, 0.0, 0.0, 0.0, 0.0, 0.0, 0.0, 0.0, 0.0, 0.0, 0.0, 0.0, 0.0, 0.0, 0.0, 0.0, 0.0, 0.0, 0.0, 0.0, 0.0, 0.0, 0.0, 0.0, 0.0, 0.0, 0.0, 0.0, 0.0, 0.0, 0.0, 0.0, 0.0, 0.0, 0.0, 0.0, 0.0, 0.0, 0.0, 0.0, 0.0, 0.0, 0.0, 0.0, 0.0, 0.0, 0.0, 0.0, 0.0, 0.0, 0.0, 0.0, 0.0, 0.0, 0.0, 0.0, 0.0, 0.0, 0.0, 0.0, 0.0, 0.0, 0.0, 0.0, 0.0, 0.0, 0.0, 0.0, 0.0, 0.0, 0.0, 0.0, 0.0, 0.0, 0.0, 0.0, 0.0, 0.0, 0.0, 0.0, 0.0, 0.0, 0.0, 0.0, 0.0, 0.0, 0.0, 0.0, 0.0, 0.0, 0.0, 0.0, 0.0, 0.0, 0.0, 0.0, 0.0, 0.0, 0.0, 0.0, 0.0, 0.0, 0.0, 0.0, 0.0, 0.0, 0.0, 0.0, 0.0, 0.0, 0.0, 0.0, 0.0, 0.0, 0.0, 0.0, 0.0, 0.0, 0.0, 0.0, 0.0, 0.0, 0.0, 0.0, 0.0, 0.0, 0.0, 0.0, 0.0, 0.0, 0.0, 0.0, 0.0, 0.0, 0.0, 0.0, 0.0, 0.0, 0.0, 0.0, 0.0, 0.0, 0.0, 0.0, 0.0, 0.0, 0.0, 0.0, 0.0, 0.0, 0.0, 0.0, 0.0, 0.0, 0.0, 0.0, 0.0, 0.0, 0.0, 0.0, 0.0, 0.0, 0.0, 0.0, 0.0, 0.0, 0.0, 0.0, 0.0, 0.0, 0.0, 0.0, 0.0, 0.0, 0.0, 0.0, 0.0, 0.0, 0.0, 0.0, 0.0, 0.0, 0.0, 0.0, 0.0, 0.0, 0.0, 0.0, 0.0, 0.0, 0.0, 0.0, 0.0, 0.0, 0.0, 0.0, 0.0, 0.0, 0.0, 0.0, 0.0, 0.0, 0.0, 0.0, 0.0, 0.0, 0.0, 0.0, 0.0, 0.0, 0.0, 0.0, 0.0, 0.0, 0.0, 0.0, 0.0, 0.0, 0.0, 0.0, 0.0, 0.0, 0.0, 0.0, 0.0, 0.0, 0.0, 0.0, 0.0, 0.0, 0.0, 0.0, 0.0, 0.0, 0.0, 0.0, 0.0, 0.0, 0.0, 0.0, 0.0, 0.0, 0.0, 0.0, 0.0, 0.0, 0.0, 0.0, 0.0, 0.0, 0.0, 0.0, 0.0, 0.0, 0.0, 0.0, 0.0, 0.0, 0.0, 0.0, 0.0, 0.0, 0.0, 0.0, 0.0, 0.0, 0.0, 0.0, 0.0, 0.0, 0.0, 0.0, 0.0, 0.0, 0.0, 0.0, 0.0, 0.0, 0.0, 0.0, 0.0, 0.0, 0.0, 0.0, 0.0, 0.0, 0.0, 0.0, 0.0, 0.0, 0.0, 0.0, 0.0, 0.0, 0.0, 0.0, 0.0, 0.0, 0.0, 0.0, 0.0, 0.0, 0.0, 0.0, 0.0, 0.0, 0.0, 0.0, 0.0, 0.0, 0.0, 0.0, 0.0, 0.0, 0.0, 0.0, 0.0, 0.0, 0.0, 0.0, 0.0, 0.0, 0.0, 0.0, 0.0, 0.0, 0.0, 0.0, 0.0, 0.0, 0.0, 0.0, 0.0, 0.0, 0.0, 0.0, 0.0, 0.0, 0.0, 0.0, 0.0, 0.0, 0.0, 0.0, 0.0, 0.0, 0.0, 0.0, 0.0, 0.0, 0.0, 0.0, 0.0, 0.0, 0.0, 0.0, 0.0, 0.0, 0.0, 0.0, 0.0, 0.0, 0.0, 0.0, 0.0, 0.0, 0.0, 0.0, 0.0, 0.0, 0.0, 0.0, 0.0, 0.0, 0.0, 0.0, 0.0, 0.0, 0.0, 0.0, 0.0, 0.0, 0.0, 0.0, 0.0, 0.0, 0.0, 0.0, 0.0, 0.0, 0.0, 0.0, 0.0, 0.0, 0.0, 0.0, 0.0, 0.0, 0.0, 0.0, 0.0, 0.0, 0.0, 0.0, 0.0, 0.0, 0.0, 0.0, 0.0, 0.0, 0.0, 0.0, 0.0, 0.0, 0.0, 0.0, 0.0, 0.0, 0.0, 0.0, 0.0, 0.0, 0.0, 0.0, 0.0, 0.0, 0.0, 0.0, 0.0, 0.0, 0.0, 0.0, 0.0, 0.0, 0.0, 0.0, 0.0, 0.0, 0.0, 0.0, 0.0, 0.0, 0.0, 0.0, 0.0, 0.0, 0.0, 0.0, 0.0, 0.0, 0.0, 0.0, 0.0, 0.0, 0.0, 0.0, 0.0, 0.0, 0.0, 0.0, 0.0, 0.0, 0.0, 0.0, 0.0, 0.0, 0.0, 0.0, 0.0, 0.0, 0.0, 0.0, 0.0, 0.0, 0.0, 0.0, 0.0, 0.0, 0.0, 0.0, 0.0, 0.0, 0.0, 0.0, 0.0, 0.0, 0.0, 0.0, 0.0, 0.0, 0.0, 0.0, 0.0, 0.0, 0.0, 0.0, 0.0, 0.0, 0.0, 0.0, 0.0, 0.0, 0.0, 0.0, 0.0, 0.0, 0.0, 0.0, 0.0, 0.0, 0.0, 0.0, 0.0, 0.0, 0.0, 0.0, 0.0, 0.0, 0.0, 0.0, 0.0, 0.0, 0.0, 0.0, 0.0, 0.0, 0.0, 0.0, 0.0, 0.0, 0.0, 0.0, 0.0, 0.0, 0.0, 0.0, 0.0, 0.0, 0.0, 0.0, 0.0, 0.0, 0.0, 0.0, 0.0, 0.0, 0.0, 0.0, 0.0, 0.0, 0.0, 0.0, 0.0, 0.0, 0.0, 0.0, 0.0, 0.0, 0.0, 0.0, 0.0, 0.0, 0.0, 0.0, 0.0, 0.0, 0.0, 0.0, 0.0, 0.0, 0.0, 0.0, 0.0, 0.0, 0.0, 0.0, 0.0, 0.0, 0.0, 0.0, 0.0, 0.0, 0.0, 0.0, 0.0, 0.0, 0.0, 0.0, 0.0, 0.0, 0.0, 0.0, 0.0, 0.0, 0.0, 0.0, 0.0, 0.0, 0.0, 0.0, 0.0, 0.0, 0.0, 0.0, 0.0, 0.0, 0.0, 0.0, 0.0, 0.0, 0.0, 0.0, 0.0, 0.0, 0.0, 0.0, 0.0, 0.0, 0.0, 0.0, 0.0, 0.0, 0.0, 0.0, 0.0, 0.0, 0.0, 0.0, 0.0, 0.0, 0.0, 0.0, 0.0, 0.0, 0.0, 0.0, 0.0, 0.0, 0.0, 0.0, 0.0, 0.0, 0.0, 0.0, 0.0, 0.0, 0.0, 0.0, 0.0, 0.0, 0.0, 0.0, 0.0, 0.0, 0.0, 0.0, 0.0, 0.0, 0.0, 0.0, 0.0, 0.0, 0.0, 0.0, 0.0, 0.0, 0.0, 0.0, 0.0, 0.0, 0.0, 0.0, 0.0, 0.0, 0.0, 0.0, 0.0, 0.0, 0.0, 0.0, 0.0, 0.0, 0.0, 0.0, 0.0, 0.0, 0.0, 0.0, 0.0, 0.0, 0.0, 0.0, 0.0, 0.0, 0.0, 0.0, 0.0, 0.0, 0.0, 0.0, 0.0, 0.0, 0.0, 0.0, 0.0, 0.0, 0.0, 0.0, 0.0, 0.0, 0.0, 0.0, 0.0, 0.0, 0.0, 0.0, 0.0, 0.0, 0.0, 0.0, 0.0, 0.0, 0.0, 0.0, 0.0, 0.0, 0.0, 0.0, 0.0, 0.0, 0.0, 0.0, 0.0, 0.0, 0.0, 0.0, 0.0, 0.0, 0.0, 0.0, 0.0, 0.0, 0.0, 0.0, 0.0, 0.0, 0.0, 0.0, 0.0, 0.0, 0.0, 0.0, 0.0, 0.0, 0.0, 0.0, 0.0, 0.0, 0.0, 0.0, 0.0, 0.0, 0.0, 0.0, 0.0, 0.0, 0.0, 0.0, 0.0, 0.0, 0.0, 0.0, 0.0, 0.0, 0.0, 0.0, 0.0, 0.0, 0.0, 0.0, 0.0, 0.0, 0.0, 0.0, 0.0, 0.0, 0.0, 0.0, 0.0, 0.0, 0.0, 0.0, 0.0, 0.0, 0.0, 0.0, 0.0, 0.0, 0.0, 0.0, 0.0, 0.0, 0.0, 0.0, 0.0, 0.0, 0.0, 0.0, 0.0, 0.0, 0.0, 0.0, 0.0, 0.0, 0.0, 0.0, 0.0, 0.0, 0.0, 0.0, 0.0, 0.0, 0.0, 0.0, 0.0, 0.0, 0.0, 0.0, 0.0, 0.0, 0.0, 0.0, 0.0, 0.0, 0.0, 0.0, 0.0, 0.0, 0.0, 0.0, 0.0, 0.0, 0.0, 0.0, 0.0, 0.0, 0.0, 0.0, 0.0, 0.0, 0.0, 0.0, 0.0, 0.0, 0.0, 0.0, 0.0, 0.0, 0.0, 0.0, 0.0, 0.0, 0.0, 0.0, 0.0, 0.0, 0.0, 0.0, 0.0, 0.0, 0.0, 0.0, 0.0, 0.0, 0.0, 0.0, 0.0, 0.0, 0.0, 0.0, 0.0, 0.0, 0.0, 0.0, 0.0, 0.0, 0.0, 0.0, 0.0, 0.0, 0.0, 0.0, 0.0, 0.0, 0.0, 0.0, 0.0, 0.0, 0.0, 0.0, 0.0, 0.0, 0.0, 0.0, 0.0, 0.0, 0.0, 0.0, 0.0, 0.0, 0.0, 0.0, 0.0, 0.0, 0.0, 0.0, 0.0, 0.0, 0.0, 0.0, 0.0, 0.0, 0.0, 0.0, 0.0, 0.0, 0.0, 0.0, 0.0, 0.0, 0.0, 0.0, 0.0, 0.0, 0.0, 0.0, 0.0, 0.0, 0.0, 0.0, 0.0, 0.0, 0.0, 0.0, 0.0, 0.0, 0.0, 0.0, 0.0, 0.0, 0.0, 0.0, 0.0, 0.0, 0.0, 0.0, 0.0, 0.0, 0.0, 0.0, 0.0, 0.0, 0.0, 0.0, 0.0, 0.0, 0.0, 0.0, 0.0, 0.0, 0.0, 0.0, 0.0, 0.0, 0.0, 0.0, 0.0, 0.0, 0.0, 0.0, 0.0, 0.0, 0.0, 0.0, 0.0, 0.0, 0.0, 0.0, 0.0, 0.0, 0.0, 0.0, 0.0, 0.0, 0.0, 0.0, 0.0, 0.0, 0.0, 0.0, 0.0, 0.0, 0.0, 0.0, 0.0, 0.0, 0.0, 0.0, 0.0, 0.0, 0.0, 0.0, 0.0, 0.0, 0.0, 0.0, 0.0, 0.0, 0.0, 0.0, 0.0, 0.0, 0.0, 0.0, 0.0, 0.0, 0.0, 0.0, 0.0, 0.0, 0.0, 0.0, 0.0, 0.0, 0.0, 0.0, 0.0, 0.0, 0.0, 0.0, 0.0, 0.0, 0.0, 0.0, 0.0, 0.0, 0.0, 0.0, 0.0, 0.0, 0.0, 0.0, 0.0, 0.0, 0.0, 0.0, 0.0, 0.0, 0.0, 0.0, 0.0, 0.0, 0.0, 0.0, 0.0, 0.0, 0.0, 0.0, 0.0, 0.0, 0.0, 0.0, 0.0, 0.0, 0.0, 0.0, 0.0, 0.0, 0.0, 0.0, 0.0, 0.0, 0.0, 0.0, 0.0, 0.0, 0.0, 0.0, 0.0, 0.0, 0.0, 0.0, 0.0, 0.0, 0.0, 0.0, 0.0, 0.0, 0.0, 0.0, 0.0, 0.0, 0.0, 0.0, 0.0, 0.0, 0.0, 0.0, 0.0, 0.0, 0.0, 0.0, 0.0, 0.0, 0.0, 0.0, 0.0, 0.0, 0.0, 0.0, 0.0, 0.0, 0.0, 0.0, 0.0, 0.0, 0.0, 0.0, 0.0, 0.0, 0.0, 0.0, 0.0, 0.0, 0.0, 0.0, 0.0, 0.0, 0.0, 0.0, 0.0, 0.0, 0.0, 0.0, 0.0, 0.0, 0.0, 0.0, 0.0, 0.0, 0.0, 0.0, 0.0, 0.0, 0.0, 0.0, 0.0, 0.0, 0.0, 0.0, 0.0, 0.0, 0.0, 0.0, 0.0, 0.0, 0.0, 0.0, 0.0, 0.0, 0.0, 0.0, 0.0, 0.0, 0.0, 0.0, 0.0, 0.0, 0.0, 0.0, 0.0, 0.0, 0.0, 0.0, 0.0, 0.0, 0.0, 0.0, 0.0, 0.0, 0.0, 0.0, 0.0, 0.0, 0.0, 0.0, 0.0, 0.0, 0.0, 0.0, 0.0, 0.0, 0.0, 0.0, 0.0, 0.0, 0.0, 0.0, 0.0, 0.0, 0.0, 0.0, 0.0, 0.0, 0.0, 0.0, 0.0, 0.0, 0.0, 0.0, 0.0, 0.0, 0.0, 0.0, 0.0, 0.0, 0.0, 0.0, 0.0, 0.0, 0.0, 0.0, 0.0, 0.0, 0.0, 0.0, 0.0, 0.0, 0.0, 0.0, 0.0, 0.0, 0.0, 0.0, 0.0, 0.0, 0.0, 0.0, 0.0, 0.0, 0.0, 0.0, 0.0, 0.0, 0.0, 0.0, 0.0, 0.0, 0.0, 0.0, 0.0, 0.0, 0.0, 0.0, 0.0, 0.0, 0.0, 0.0, 0.0, 0.0, 0.0, 0.0, 0.0, 0.0, 0.0, 0.0, 0.0, 0.0, 0.0, 0.0, 0.0, 0.0, 0.0, 0.0, 0.0, 0.0, 0.0, 0.0, 0.0, 0.0, 0.0, 0.0, 0.0, 0.0, 0.0, 0.0, 0.0, 0.0, 0.0, 0.0, 0.0, 0.0, 0.0, 0.0, 0.0, 0.0, 0.0, 0.0, 0.0, 0.0, 0.0, 0.0, 0.0, 0.0, 0.0, 0.0, 0.0, 0.0, 0.0, 0.0, 0.0, 0.0, 0.0, 0.0, 0.0, 0.0, 0.0, 0.0, 0.0, 0.0, 0.0, 0.0, 0.0, 0.0, 0.0, 0.0, 0.0, 0.0, 0.0, 0.0, 0.0, 0.0, 0.0, 0.0, 0.0, 0.0, 0.0, 0.0, 0.0, 0.0, 0.0, 0.0, 0.0, 0.0, 0.0, 0.0, 0.0, 0.0, 0.0, 0.0, 0.0, 0.0, 0.0, 0.0, 0.0, 0.0, 0.0, 0.0, 0.0, 0.0, 0.0, 0.0, 0.0, 0.0, 0.0, 0.0, 0.0, 0.0, 0.0, 0.0, 0.0, 0.0, 0.0, 0.0, 0.0, 0.0, 0.0, 0.0, 0.0, 0.0, 0.0, 0.0, 0.0, 0.0, 0.0, 0.0, 0.0, 0.0, 0.0, 0.0, 0.0, 0.0, 0.0, 0.0, 0.0, 0.0, 0.0, 0.0, 0.0, 0.0, 0.0, 0.0, 0.0, 0.0, 0.0, 0.0, 0.0, 0.0, 0.0, 0.0, 0.0, 0.0, 0.0, 0.0, 0.0, 0.0, 0.0, 0.0, 0.0, 0.0, 0.0, 0.0, 0.0, 0.0, 0.0, 0.0, 0.0, 0.0, 0.0, 0.0, 0.0, 0.0, 0.0, 0.0, 0.0, 0.0, 0.0, 0.0, 0.0, 0.0, 0.0, 0.0, 0.0, 0.0, 0.0, 0.0, 0.0, 0.0, 0.0, 0.0, 0.0, 0.0, 0.0, 0.0, 0.0, 0.0, 0.0, 0.0, 0.0, 0.0, 0.0, 0.0, 0.0, 0.0, 0.0, 0.0, 0.0, 0.0, 0.0, 0.0, 0.0, 0.0, 0.0, 0.0, 0.0, 0.0, 0.0, 0.0, 0.0, 0.0, 0.0, 0.0, 0.0, 0.0, 0.0, 0.0, 0.0, 0.0, 0.0, 0.0, 0.0, 0.0, 0.0, 0.0, 0.0, 0.0, 0.0, 0.0, 0.0, 0.0, 0.0, 0.0, 0.0, 0.0, 0.0, 0.0, 0.0, 0.0, 0.0, 0.0, 0.0, 0.0, 0.0, 0.0, 0.0, 0.0, 0.0, 0.0, 0.0, 0.0, 0.0, 0.0, 0.0, 0.0, 0.0, 0.0, 0.0, 0.0, 0.0, 0.0, 0.0, 0.0, 0.0, 0.0, 0.0, 0.0, 0.0, 0.0, 0.0, 0.0, 0.0, 0.0, 0.0, 0.0, 0.0, 0.0, 0.0, 0.0, 0.0, 0.0, 0.0, 0.0, 0.0, 0.0, 0.0, 0.0, 0.0, 0.0, 0.0, 0.0, 0.0, 0.0, 0.0, 0.0, 0.0, 0.0, 0.0, 0.0, 0.0, 0.0, 0.0, 0.0, 0.0, 0.0, 0.0, 0.0, 0.0, 0.0, 0.0, 0.0, 0.0, 0.0, 0.0, 0.0, 0.0, 0.0, 0.0, 0.0, 0.0, 0.0, 0.0, 0.0, 0.0, 0.0, 0.0, 0.0, 0.0, 0.0, 0.0, 0.0, 0.0, 0.0, 0.0, 0.0, 0.0, 0.0, 0.0, 0.0, 0.0, 0.0, 0.0, 0.0, 0.0, 0.0, 0.0, 0.0, 0.0, 0.0, 0.0, 0.0, 0.0, 0.0, 0.0, 0.0, 0.0, 0.0, 0.0, 0.0, 0.0, 0.0, 0.0, 0.0, 0.0, 0.0, 0.0, 0.0, 0.0, 0.0, 0.0, 0.0, 0.0, 0.0, 0.0, 0.0, 0.0, 0.0, 0.0, 0.0, 0.0, 0.0, 0.0, 0.0, 0.0, 0.0, 0.0, 0.0, 0.0, 0.0, 0.0, 0.0, 0.0, 0.0, 0.0, 0.0, 0.0, 0.0, 0.0, 0.0, 0.0, 0.0, 0.0, 0.0, 0.0, 0.0, 0.0, 0.0, 0.0, 0.0, 0.0, 0.0, 0.0, 0.0, 0.0, 0.0, 0.0, 0.0, 0.0, 0.0, 0.0, 0.0, 0.0, 0.0, 0.0, 0.0, 0.0, 0.0, 0.0, 0.0, 0.0, 0.0, 0.0, 0.0, 0.0, 0.0, 0.0, 0.0, 0.0, 0.0, 0.0, 0.0, 0.0, 0.0, 0.0, 0.0, 0.0, 0.0, 0.0, 0.0, 0.0, 0.0, 0.0, 0.0, 0.0, 0.0, 0.0, 0.0, 0.0, 0.0, 0.0, 0.0, 0.0, 0.0, 0.0, 0.0, 0.0, 0.0, 0.0, 0.0, 0.0, 0.0, 0.0, 0.0, 0.0, 0.0, 0.0, 0.0, 0.0, 0.0, 0.0, 0.0, 0.0, 0.0, 0.0, 0.0, 0.0, 0.0, 0.0, 0.0, 0.0, 0.0, 0.0, 0.0, 0.0, 0.0, 0.0, 0.0, 0.0, 0.0, 0.0, 0.0, 0.0, 0.0, 0.0, 0.0, 0.0, 0.0, 0.0, 0.0, 0.0, 0.0, 0.0, 0.0, 0.0, 0.0, 0.0, 0.0, 0.0, 0.0, 0.0, 0.0, 0.0, 0.0, 0.0, 0.0, 0.0, 0.0, 0.0, 0.0, 0.0, 0.0, 0.0, 0.0, 0.0, 0.0, 0.0, 0.0, 0.0, 0.0, 0.0, 0.0, 0.0, 0.0, 0.0, 0.0, 0.0, 0.0, 0.0, 0.0, 0.0, 0.0, 0.0, 0.0, 0.0, 0.0, 0.0, 0.0, 0.0, 0.0, 0.0, 0.0, 0.0, 0.0, 0.0, 0.0, 0.0, 0.0, 0.0, 0.0, 0.0, 0.0, 0.0, 0.0, 0.0, 0.0, 0.0, 0.0, 0.0, 0.0, 0.0, 0.0, 0.0, 0.0, 0.0, 0.0, 0.0, 0.0, 0.0, 0.0, 0.0, 0.0, 0.0, 0.0, 0.0, 0.0, 0.0, 0.0, 0.0, 0.0, 0.0, 0.0, 0.0, 0.0, 0.0, 0.0, 0.0, 0.0, 0.0, 0.0, 0.0, 0.0, 0.0, 0.0, 0.0, 0.0, 0.0, 0.0, 0.0, 0.0, 0.0, 0.0, 0.0, 0.0, 0.0, 0.0, 0.0, 0.0, 0.0, 0.0, 0.0, 0.0, 0.0, 0.0, 0.0, 0.0, 0.0, 0.0, 0.0, 0.0, 0.0, 0.0, 0.0, 0.0, 0.0, 0.0, 0.0, 0.0, 0.0, 0.0, 0.0, 0.0, 0.0, 0.0, 0.0, 0.0, 0.0, 0.0, 0.0, 0.0, 0.0, 0.0, 0.0, 0.0, 0.0, 0.0, 0.0, 0.0, 0.0, 0.0, 0.0, 0.0, 0.0, 0.0, 0.0, 0.0, 0.0, 0.0, 0.0, 0.0, 0.0, 0.0, 0.0, 0.0, 0.0, 0.0, 0.0, 0.0, 0.0, 0.0, 0.0, 0.0, 0.0, 0.0, 0.0, 0.0, 0.0, 0.0, 0.0, 0.0, 0.0, 0.0, 0.0, 0.0, 0.0, 0.0, 0.0, 0.0, 0.0, 0.0, 0.0, 0.0, 0.0, 0.0, 0.0, 0.0, 0.0, 0.0, 0.0, 0.0, 0.0, 0.0, 0.0, 0.0, 0.0, 0.0, 0.0, 0.0, 0.0, 0.0, 0.0, 0.0, 0.0, 0.0, 0.0, 0.0, 0.0, 0.0, 0.0, 0.0, 0.0, 0.0, 0.0, 0.0, 0.0, 0.0, 0.0, 0.0, 0.0, 0.0, 0.0, 0.0, 0.0, 0.0, 0.0, 0.0, 0.0, 0.0, 0.0, 0.0, 0.0, 0.0, 0.0, 0.0, 0.0, 0.0, 0.0, 0.0, 0.0, 0.0, 0.0, 0.0, 0.0, 0.0, 0.0, 0.0, 0.0, 0.0, 0.0, 0.0, 0.0, 0.0, 0.0, 0.0, 0.0, 0.0, 0.0, 0.0, 0.0, 0.0, 0.0, 0.0, 0.0])
me_circle.materials.append(mat_light_wood_001)
me_circle.materials.append(mat_material_002)
me_circle.update()

# ---- objects
ob_light = bpy.data.objects.new('Light', light_light)
ob_camera = bpy.data.objects.new('Camera', cam_camera)
ob_circle = bpy.data.objects.new('Circle', me_circle)

# ---- transforms, parenting, visibility, modifiers, constraints
ob_light.location = (4.076, 1.005, 5.904)
ob_light.rotation_euler = (0.6503, 0.05522, 1.866)
ob_light.lock_rotations_4d = False
ob_light.empty_display_type = 'ARROWS'
ob_light.color = (0.0, 0.0, 0.0, 0.0)
ob_light.lineart.crease_threshold = 0.0
ob_camera.location = (7.359, -6.926, 4.958)
ob_camera.rotation_euler = (1.109, 0.0, 0.8149)
ob_camera.lock_rotations_4d = False
ob_camera.empty_display_type = 'ARROWS'
ob_camera.color = (0.0, 0.0, 0.0, 0.0)
ob_camera.display_type = 'WIRE'
ob_camera.lineart.crease_threshold = 0.0
ob_circle.location = (-0.04126, 0.01747, 0.808)
ob_circle.rotation_euler = (0.2274, -1.567, -0.2295)
ob_circle.scale = (0.87, 0.87, 0.87)

# ---- collection membership
col_collection.objects.link(ob_light)
col_collection.objects.link(ob_camera)
col_collection.objects.link(ob_circle)

# ---- scene / render settings (as saved in the file)
scene.camera = ob_camera
scene.frame_start = 1; scene.frame_end = 250; scene.frame_set(250)
scene.render.engine = 'BLENDER_EEVEE_NEXT'
scene.cycles.sampling_pattern = 'TABULATED_SOBOL'
scene.view_settings.view_transform = 'Filmic'
bpy.context.view_layer.update()
